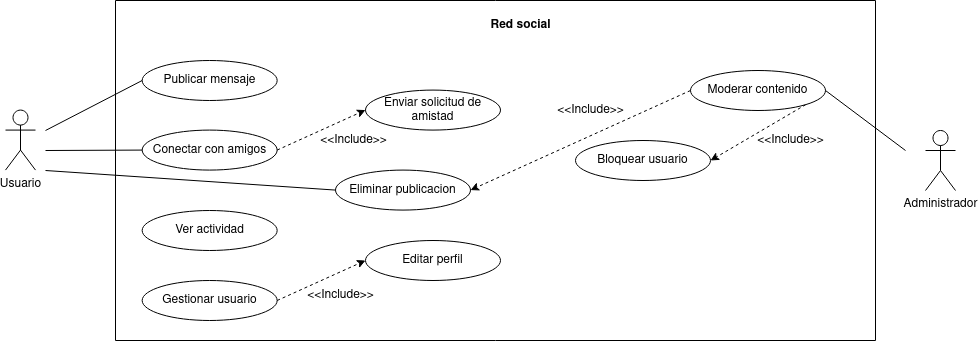

The diagram above was exported from draw.io. Its source (the exported page's mxGraphModel, read from the mxfile embedded in the PNG):
<mxGraphModel dx="1858" dy="466" grid="1" gridSize="10" guides="1" tooltips="1" connect="1" arrows="1" fold="1" page="1" pageScale="1" pageWidth="850" pageHeight="1100" math="0" shadow="0">
  <root>
    <mxCell id="0" />
    <mxCell id="1" parent="0" />
    <mxCell id="0W6gJoOexlqd4qhcjGrl-2" value="Administrador" style="shape=umlActor;verticalLabelPosition=bottom;verticalAlign=top;html=1;outlineConnect=0;" vertex="1" parent="1">
      <mxGeometry x="660" y="160" width="30" height="60" as="geometry" />
    </mxCell>
    <mxCell id="0W6gJoOexlqd4qhcjGrl-3" value="" style="swimlane;startSize=0;" vertex="1" parent="1">
      <mxGeometry x="-150" y="30" width="760" height="340" as="geometry" />
    </mxCell>
    <mxCell id="0W6gJoOexlqd4qhcjGrl-5" value="&lt;b&gt;Red social&lt;br&gt;&lt;/b&gt;" style="text;html=1;align=center;verticalAlign=middle;resizable=0;points=[];autosize=1;strokeColor=none;fillColor=none;" vertex="1" parent="0W6gJoOexlqd4qhcjGrl-3">
      <mxGeometry x="365" y="10" width="80" height="30" as="geometry" />
    </mxCell>
    <mxCell id="0W6gJoOexlqd4qhcjGrl-7" value="Eliminar publicacion" style="ellipse;whiteSpace=wrap;html=1;" vertex="1" parent="0W6gJoOexlqd4qhcjGrl-3">
      <mxGeometry x="220" y="169.58" width="135" height="40" as="geometry" />
    </mxCell>
    <mxCell id="0W6gJoOexlqd4qhcjGrl-10" value="Moderar contenido" style="ellipse;whiteSpace=wrap;html=1;" vertex="1" parent="0W6gJoOexlqd4qhcjGrl-3">
      <mxGeometry x="575" y="70.00000000000001" width="135" height="40" as="geometry" />
    </mxCell>
    <mxCell id="0W6gJoOexlqd4qhcjGrl-4" value="Publicar mensaje" style="ellipse;whiteSpace=wrap;html=1;" vertex="1" parent="0W6gJoOexlqd4qhcjGrl-3">
      <mxGeometry x="26.67" y="60" width="135" height="40" as="geometry" />
    </mxCell>
    <mxCell id="0W6gJoOexlqd4qhcjGrl-6" value="Conectar con amigos" style="ellipse;whiteSpace=wrap;html=1;" vertex="1" parent="0W6gJoOexlqd4qhcjGrl-3">
      <mxGeometry x="26.67" y="129.58" width="135" height="40" as="geometry" />
    </mxCell>
    <mxCell id="0W6gJoOexlqd4qhcjGrl-20" value="Ver actividad" style="ellipse;whiteSpace=wrap;html=1;" vertex="1" parent="0W6gJoOexlqd4qhcjGrl-3">
      <mxGeometry x="26.67" y="210" width="135" height="40" as="geometry" />
    </mxCell>
    <mxCell id="0W6gJoOexlqd4qhcjGrl-12" style="edgeStyle=orthogonalEdgeStyle;rounded=0;orthogonalLoop=1;jettySize=auto;html=1;exitX=0.5;exitY=1;exitDx=0;exitDy=0;" edge="1" parent="0W6gJoOexlqd4qhcjGrl-3">
      <mxGeometry relative="1" as="geometry">
        <mxPoint x="176.67000000000002" y="309.58" as="sourcePoint" />
        <mxPoint x="176.67000000000002" y="309.58" as="targetPoint" />
      </mxGeometry>
    </mxCell>
    <mxCell id="0W6gJoOexlqd4qhcjGrl-13" value="" style="endArrow=none;html=1;rounded=0;entryX=0;entryY=0.5;entryDx=0;entryDy=0;" edge="1" parent="0W6gJoOexlqd4qhcjGrl-3" target="0W6gJoOexlqd4qhcjGrl-4">
      <mxGeometry width="50" height="50" relative="1" as="geometry">
        <mxPoint x="-70" y="130" as="sourcePoint" />
        <mxPoint x="-68.32999999999998" y="80" as="targetPoint" />
      </mxGeometry>
    </mxCell>
    <mxCell id="0W6gJoOexlqd4qhcjGrl-14" value="" style="endArrow=none;html=1;rounded=0;entryX=0;entryY=0.5;entryDx=0;entryDy=0;" edge="1" parent="0W6gJoOexlqd4qhcjGrl-3" target="0W6gJoOexlqd4qhcjGrl-6">
      <mxGeometry width="50" height="50" relative="1" as="geometry">
        <mxPoint x="-70" y="150" as="sourcePoint" />
        <mxPoint x="-58.329999999999984" y="120" as="targetPoint" />
      </mxGeometry>
    </mxCell>
    <mxCell id="0W6gJoOexlqd4qhcjGrl-15" value="" style="endArrow=none;html=1;rounded=0;entryX=0;entryY=0.5;entryDx=0;entryDy=0;" edge="1" parent="0W6gJoOexlqd4qhcjGrl-3" target="0W6gJoOexlqd4qhcjGrl-7">
      <mxGeometry width="50" height="50" relative="1" as="geometry">
        <mxPoint x="-70" y="170" as="sourcePoint" />
        <mxPoint x="44.170000000000016" y="210" as="targetPoint" />
      </mxGeometry>
    </mxCell>
    <mxCell id="0W6gJoOexlqd4qhcjGrl-21" value="Gestionar usuario" style="ellipse;whiteSpace=wrap;html=1;" vertex="1" parent="0W6gJoOexlqd4qhcjGrl-3">
      <mxGeometry x="26.670000000000016" y="280" width="135" height="40" as="geometry" />
    </mxCell>
    <mxCell id="0W6gJoOexlqd4qhcjGrl-22" value="Enviar solicitud de amistad" style="ellipse;whiteSpace=wrap;html=1;" vertex="1" parent="0W6gJoOexlqd4qhcjGrl-3">
      <mxGeometry x="250" y="89.58" width="135" height="40" as="geometry" />
    </mxCell>
    <mxCell id="0W6gJoOexlqd4qhcjGrl-25" value="" style="endArrow=classic;dashed=1;html=1;rounded=0;exitX=1;exitY=0.5;exitDx=0;exitDy=0;entryX=0;entryY=0.5;entryDx=0;entryDy=0;endFill=1;" edge="1" parent="0W6gJoOexlqd4qhcjGrl-3" source="0W6gJoOexlqd4qhcjGrl-6" target="0W6gJoOexlqd4qhcjGrl-22">
      <mxGeometry width="50" height="50" relative="1" as="geometry">
        <mxPoint x="190" y="170" as="sourcePoint" />
        <mxPoint x="240" y="120" as="targetPoint" />
      </mxGeometry>
    </mxCell>
    <mxCell id="0W6gJoOexlqd4qhcjGrl-26" value="&amp;lt;&amp;lt;Include&amp;gt;&amp;gt;" style="text;html=1;align=center;verticalAlign=middle;resizable=0;points=[];autosize=1;strokeColor=none;fillColor=none;" vertex="1" parent="0W6gJoOexlqd4qhcjGrl-3">
      <mxGeometry x="193" y="125.00000000000001" width="90" height="30" as="geometry" />
    </mxCell>
    <mxCell id="0W6gJoOexlqd4qhcjGrl-27" value="Editar perfil" style="ellipse;whiteSpace=wrap;html=1;" vertex="1" parent="0W6gJoOexlqd4qhcjGrl-3">
      <mxGeometry x="250" y="240" width="135" height="40" as="geometry" />
    </mxCell>
    <mxCell id="0W6gJoOexlqd4qhcjGrl-28" value="" style="endArrow=classic;dashed=1;html=1;rounded=0;exitX=1;exitY=0.5;exitDx=0;exitDy=0;entryX=0;entryY=0.5;entryDx=0;entryDy=0;endFill=1;" edge="1" target="0W6gJoOexlqd4qhcjGrl-27" parent="0W6gJoOexlqd4qhcjGrl-3" source="0W6gJoOexlqd4qhcjGrl-21">
      <mxGeometry width="50" height="50" relative="1" as="geometry">
        <mxPoint x="180" y="330.41999999999996" as="sourcePoint" />
        <mxPoint x="258" y="300.41999999999996" as="targetPoint" />
      </mxGeometry>
    </mxCell>
    <mxCell id="0W6gJoOexlqd4qhcjGrl-29" value="&amp;lt;&amp;lt;Include&amp;gt;&amp;gt;" style="text;html=1;align=center;verticalAlign=middle;resizable=0;points=[];autosize=1;strokeColor=none;fillColor=none;" vertex="1" parent="0W6gJoOexlqd4qhcjGrl-3">
      <mxGeometry x="180" y="279.99999999999994" width="90" height="30" as="geometry" />
    </mxCell>
    <mxCell id="0W6gJoOexlqd4qhcjGrl-30" value="Bloquear usuario" style="ellipse;whiteSpace=wrap;html=1;" vertex="1" parent="0W6gJoOexlqd4qhcjGrl-3">
      <mxGeometry x="460" y="140" width="135" height="40" as="geometry" />
    </mxCell>
    <mxCell id="0W6gJoOexlqd4qhcjGrl-32" value="" style="endArrow=classic;dashed=1;html=1;rounded=0;exitX=1;exitY=1;exitDx=0;exitDy=0;entryX=1;entryY=0.5;entryDx=0;entryDy=0;endFill=1;" edge="1" parent="0W6gJoOexlqd4qhcjGrl-3" source="0W6gJoOexlqd4qhcjGrl-10" target="0W6gJoOexlqd4qhcjGrl-30">
      <mxGeometry width="50" height="50" relative="1" as="geometry">
        <mxPoint x="172" y="160" as="sourcePoint" />
        <mxPoint x="260" y="120" as="targetPoint" />
      </mxGeometry>
    </mxCell>
    <mxCell id="0W6gJoOexlqd4qhcjGrl-33" value="" style="endArrow=classic;dashed=1;html=1;rounded=0;entryX=1;entryY=0.5;entryDx=0;entryDy=0;endFill=1;exitX=0;exitY=0.5;exitDx=0;exitDy=0;" edge="1" parent="0W6gJoOexlqd4qhcjGrl-3" source="0W6gJoOexlqd4qhcjGrl-10" target="0W6gJoOexlqd4qhcjGrl-7">
      <mxGeometry width="50" height="50" relative="1" as="geometry">
        <mxPoint x="550" y="80" as="sourcePoint" />
        <mxPoint x="545" y="330" as="targetPoint" />
      </mxGeometry>
    </mxCell>
    <mxCell id="0W6gJoOexlqd4qhcjGrl-34" value="&amp;lt;&amp;lt;Include&amp;gt;&amp;gt;" style="text;html=1;align=center;verticalAlign=middle;resizable=0;points=[];autosize=1;strokeColor=none;fillColor=none;" vertex="1" parent="0W6gJoOexlqd4qhcjGrl-3">
      <mxGeometry x="430" y="94.58" width="90" height="30" as="geometry" />
    </mxCell>
    <mxCell id="0W6gJoOexlqd4qhcjGrl-58" value="&amp;lt;&amp;lt;Include&amp;gt;&amp;gt;" style="text;html=1;align=center;verticalAlign=middle;resizable=0;points=[];autosize=1;strokeColor=none;fillColor=none;" vertex="1" parent="0W6gJoOexlqd4qhcjGrl-3">
      <mxGeometry x="630" y="124.58" width="90" height="30" as="geometry" />
    </mxCell>
    <mxCell id="0W6gJoOexlqd4qhcjGrl-18" value="" style="endArrow=none;html=1;rounded=0;exitX=1;exitY=0.5;exitDx=0;exitDy=0;" edge="1" parent="1" source="0W6gJoOexlqd4qhcjGrl-10">
      <mxGeometry width="50" height="50" relative="1" as="geometry">
        <mxPoint x="600" y="140" as="sourcePoint" />
        <mxPoint x="640" y="180" as="targetPoint" />
      </mxGeometry>
    </mxCell>
    <mxCell id="0W6gJoOexlqd4qhcjGrl-1" value="Usuario" style="shape=umlActor;verticalLabelPosition=bottom;verticalAlign=top;html=1;outlineConnect=0;fontStyle=0" vertex="1" parent="1">
      <mxGeometry x="-260" y="139.57999999999998" width="30" height="60" as="geometry" />
    </mxCell>
  </root>
</mxGraphModel>